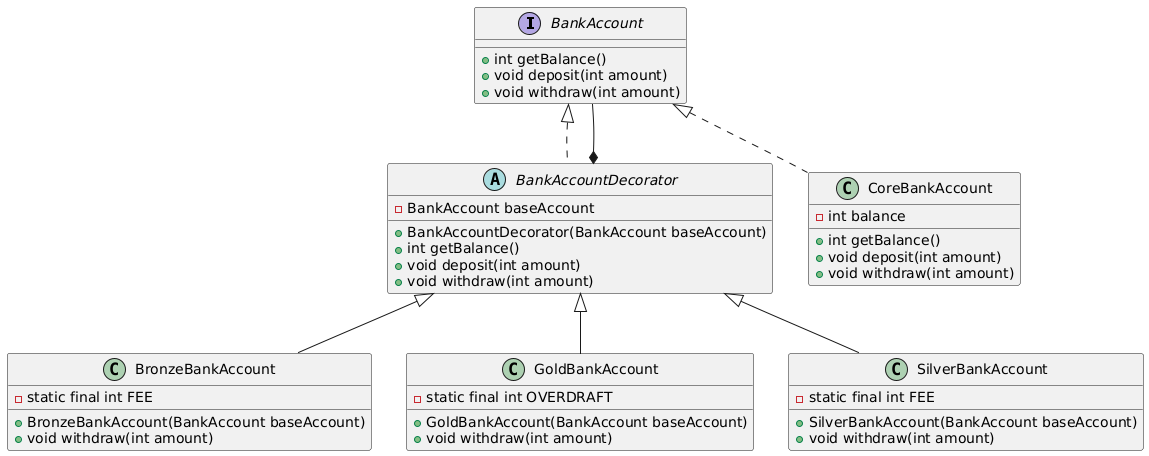

The diagram above was rendered by PlantUML. Its source (embedded in the PNG):
@startuml
interface BankAccount {
    +int getBalance()
    +void deposit(int amount)
    +void withdraw(int amount)
}

abstract class BankAccountDecorator {
    -BankAccount baseAccount
    +BankAccountDecorator(BankAccount baseAccount)
    +int getBalance()
    +void deposit(int amount)
    +void withdraw(int amount)
}

class BronzeBankAccount {
    -static final int FEE
    +BronzeBankAccount(BankAccount baseAccount)
    +void withdraw(int amount)
}

class GoldBankAccount {
    -static final int OVERDRAFT
    +GoldBankAccount(BankAccount baseAccount)
    +void withdraw(int amount)
}

class SilverBankAccount {
    -static final int FEE
    +SilverBankAccount(BankAccount baseAccount)
    +void withdraw(int amount)
}

class CoreBankAccount {
    -int balance
    +int getBalance()
    +void deposit(int amount)
    +void withdraw(int amount)
}

BankAccount <|.. BankAccountDecorator
BankAccountDecorator <|-- BronzeBankAccount
BankAccountDecorator <|-- GoldBankAccount
BankAccountDecorator <|-- SilverBankAccount
BankAccount <|.. CoreBankAccount
BankAccountDecorator *-- BankAccount
@enduml